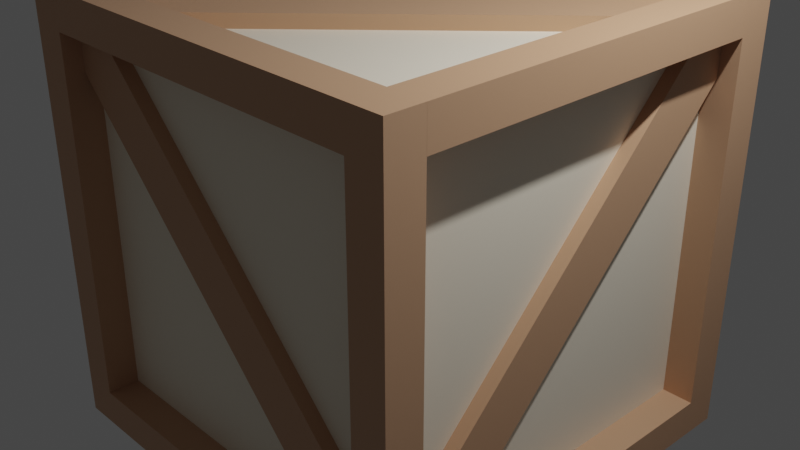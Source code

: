 # Source: crate.blend  (saved by Blender 3.4.6; exported with 4.5.12 LTS)
import bpy
from mathutils import Matrix  # noqa: F401  (used for matrix-valued properties, if any)

bpy.ops.wm.read_factory_settings(use_empty=True)
scene = bpy.context.scene
scene.name = 'Scene'

# ---- collections
col_collection = bpy.data.collections.new('Collection'); scene.collection.children.link(col_collection)

# ---- materials (node trees are filled in below, after node groups)
mat_light_brown = bpy.data.materials.new('light brown')
mat_light_brown.use_transparent_shadow = False
mat_white = bpy.data.materials.new('white')
mat_white.use_transparent_shadow = False

# ---- material node trees
mat_light_brown.use_nodes = True; mat_light_brown.node_tree.nodes.clear()
_N = mat_light_brown.node_tree.nodes; _L = mat_light_brown.node_tree.links
n0 = _N.new('ShaderNodeBsdfPrincipled'); n0.name = 'Principled BSDF'; n0.location = (10, 300)
n0.distribution = 'GGX'
n0.subsurface_method = 'RANDOM_WALK_SKIN'
n0.inputs[0].default_value = (0.5776, 0.3372, 0.2016, 1.0)
n0.inputs[3].default_value = 1.45
n0.inputs[27].default_value = (0.0, 0.0, 0.0, 1.0)
n0.inputs[28].default_value = 1.0
n1 = _N.new('ShaderNodeOutputMaterial'); n1.name = 'Material Output'; n1.location = (300, 300)
n2 = _N.new('ShaderNodeBump'); n2.name = 'Bump'; n2.location = (-234, -229)
n2.inputs[0].default_value = 0.1
n2.inputs[1].default_value = 1.0
n2.inputs[2].default_value = 1.0
n3 = _N.new('ShaderNodeHueSaturation'); n3.name = 'Hue Saturation Value'; n3.location = (-475, -323)
n4 = _N.new('ShaderNodeTexNoise'); n4.name = 'Noise Texture'; n4.location = (-693, -331)
n4.inputs[2].default_value = 888.0
_L.new(n0.outputs[0], n1.inputs[0])
_L.new(n2.outputs[0], n0.inputs[5])
_L.new(n3.outputs[0], n2.inputs[3])
_L.new(n4.outputs[0], n3.inputs[4])
n1.is_active_output = True
mat_white.use_nodes = True; mat_white.node_tree.nodes.clear()
_N = mat_white.node_tree.nodes; _L = mat_white.node_tree.links
n0 = _N.new('ShaderNodeBsdfPrincipled'); n0.name = 'Principled BSDF'; n0.location = (10, 300)
n0.distribution = 'GGX'
n0.subsurface_method = 'RANDOM_WALK_SKIN'
n0.inputs[0].default_value = (0.956, 0.8714, 0.7157, 1.0)
n0.inputs[3].default_value = 1.45
n0.inputs[27].default_value = (0.0, 0.0, 0.0, 1.0)
n0.inputs[28].default_value = 1.0
n1 = _N.new('ShaderNodeOutputMaterial'); n1.name = 'Material Output'; n1.location = (300, 300)
n2 = _N.new('ShaderNodeBump'); n2.name = 'Bump'; n2.location = (-234, -229)
n2.inputs[0].default_value = 0.1
n2.inputs[1].default_value = 1.0
n2.inputs[2].default_value = 1.0
n3 = _N.new('ShaderNodeHueSaturation'); n3.name = 'Hue Saturation Value'; n3.location = (-475, -323)
n4 = _N.new('ShaderNodeTexNoise'); n4.name = 'Noise Texture'; n4.location = (-693, -331)
n4.inputs[2].default_value = 888.0
_L.new(n0.outputs[0], n1.inputs[0])
_L.new(n2.outputs[0], n0.inputs[5])
_L.new(n3.outputs[0], n2.inputs[3])
_L.new(n4.outputs[0], n3.inputs[4])
n1.is_active_output = True

# ---- world
world_world = bpy.data.worlds.new('World'); scene.world = world_world
world_world.use_nodes = True; world_world.node_tree.nodes.clear()
_N = world_world.node_tree.nodes; _L = world_world.node_tree.links
n0 = _N.new('ShaderNodeOutputWorld'); n0.name = 'World Output'; n0.location = (300, 300)
n1 = _N.new('ShaderNodeBackground'); n1.name = 'Background'; n1.location = (10, 300)
n1.inputs[0].default_value = (0.05088, 0.05088, 0.05088, 1.0)
_L.new(n1.outputs[0], n0.inputs[0])
n0.is_active_output = True
world_world.color = (0.05088, 0.05088, 0.05088)
world_world.use_sun_shadow = False
world_world.sun_shadow_jitter_overblur = 0.0

# ---- cameras
cam_camera = bpy.data.cameras.new('Camera')
cam_camera.clip_end = 100.0
cam_camera.ortho_scale = 7.314

# ---- lights
light_light = bpy.data.lights.new('Light', 'POINT')
light_light.transmission_factor = 0.0
light_light.energy = 1000.0
light_light.shadow_soft_size = 0.1
light_light.shadow_maximum_resolution = 0.006
light_light.use_absolute_resolution = True

# ---- meshes
me_cube_001 = bpy.data.meshes.new('Cube.001')
me_cube_001.from_pydata([(0.0, -1.0, -1.0), (0.8487, -1.0, -1.0), (1.0, -1.0, 0.0), (0.0, -1.0, 0.0), (0.854, 0.0, -1.0), (0.0, 0.0, -1.0), (1.0, 0.0, 0.0)], [], [(5, 4, 1, 0), (2, 1, 4, 6), (1, 2, 3, 0)])
_uv = me_cube_001.uv_layers.new(name='UVMap')
_uv.uv.foreach_set('vector', [0.25, 0.625, 0.3567, 0.625, 0.3561, 0.75, 0.25, 0.75, 0.5, 0.75, 0.375, 0.7689, 0.3567, 0.625, 0.0, 0.0, 0.375, 0.7689, 0.5, 0.75, 0.5, 0.875, 0.375, 0.875])
me_cube_001.materials.append(mat_light_brown)
me_cube_001.update()
me_cube_003 = bpy.data.meshes.new('Cube.003')
me_cube_003.from_pydata([(-1.0, -1.0, -1.0), (-1.0, -1.0, 1.0), (-1.0, 1.0, -1.0), (-1.0, 1.0, 1.0), (1.0, -1.0, -1.0), (1.0, -1.0, 1.0), (1.0, 1.0, -1.0), (1.0, 1.0, 1.0)], [], [(0, 1, 3, 2), (2, 3, 7, 6), (6, 7, 5, 4), (4, 5, 1, 0), (2, 6, 4, 0), (7, 3, 1, 5)])
_uv = me_cube_003.uv_layers.new(name='UVMap')
_uv.uv.foreach_set('vector', [0.375, 0.0, 0.625, 0.0, 0.625, 0.25, 0.375, 0.25, 0.375, 0.25, 0.625, 0.25, 0.625, 0.5, 0.375, 0.5, 0.375, 0.5, 0.625, 0.5, 0.625, 0.75, 0.375, 0.75, 0.375, 0.75, 0.625, 0.75, 0.625, 1.0, 0.375, 1.0, 0.125, 0.5, 0.375, 0.5, 0.375, 0.75, 0.125, 0.75, 0.625, 0.5, 0.875, 0.5, 0.875, 0.75, 0.625, 0.75])
me_cube_003.materials.append(mat_white)
me_cube_003.materials.append(mat_light_brown)
me_cube_003.update()
me_cube_004 = bpy.data.meshes.new('Cube.004')
me_cube_004.from_pydata([(-1.0, -1.0, -1.0), (-1.0, -1.0, 1.0), (-1.0, 1.0, -1.0), (-1.0, 1.0, 1.0), (1.0, -1.0, -1.0), (1.0, -1.0, 1.0), (1.0, 1.0, -1.0), (1.0, 1.0, 1.0)], [], [(0, 1, 3, 2), (2, 3, 7, 6), (6, 7, 5, 4), (4, 5, 1, 0), (2, 6, 4, 0), (7, 3, 1, 5)])
_uv = me_cube_004.uv_layers.new(name='UVMap')
_uv.uv.foreach_set('vector', [0.375, 0.0, 0.625, 0.0, 0.625, 0.25, 0.375, 0.25, 0.375, 0.25, 0.625, 0.25, 0.625, 0.5, 0.375, 0.5, 0.375, 0.5, 0.625, 0.5, 0.625, 0.75, 0.375, 0.75, 0.375, 0.75, 0.625, 0.75, 0.625, 1.0, 0.375, 1.0, 0.125, 0.5, 0.375, 0.5, 0.375, 0.75, 0.125, 0.75, 0.625, 0.5, 0.875, 0.5, 0.875, 0.75, 0.625, 0.75])
me_cube_004.materials.append(mat_light_brown)
me_cube_004.update()
me_cube_005 = bpy.data.meshes.new('Cube.005')
me_cube_005.from_pydata([(-1.0, -1.0, -1.0), (-1.0, -1.0, 1.0), (-1.0, 1.0, -1.0), (-1.0, 1.0, 1.0), (1.0, -1.0, -1.0), (1.0, -1.0, 1.0), (1.0, 1.0, -1.0), (1.0, 1.0, 1.0)], [], [(0, 1, 3, 2), (2, 3, 7, 6), (6, 7, 5, 4), (4, 5, 1, 0), (2, 6, 4, 0), (7, 3, 1, 5)])
_uv = me_cube_005.uv_layers.new(name='UVMap')
_uv.uv.foreach_set('vector', [0.375, 0.0, 0.625, 0.0, 0.625, 0.25, 0.375, 0.25, 0.375, 0.25, 0.625, 0.25, 0.625, 0.5, 0.375, 0.5, 0.375, 0.5, 0.625, 0.5, 0.625, 0.75, 0.375, 0.75, 0.375, 0.75, 0.625, 0.75, 0.625, 1.0, 0.375, 1.0, 0.125, 0.5, 0.375, 0.5, 0.375, 0.75, 0.125, 0.75, 0.625, 0.5, 0.875, 0.5, 0.875, 0.75, 0.625, 0.75])
me_cube_005.materials.append(mat_light_brown)
me_cube_005.update()
me_cube_006 = bpy.data.meshes.new('Cube.006')
me_cube_006.from_pydata([(-1.0, -1.0, -1.0), (-1.0, -1.0, 1.0), (-1.0, 1.0, -1.0), (-1.0, 1.0, 1.0), (1.0, -1.0, -1.0), (1.0, -1.0, 1.0), (1.0, 1.0, -1.0), (1.0, 1.0, 1.0)], [], [(0, 1, 3, 2), (2, 3, 7, 6), (6, 7, 5, 4), (4, 5, 1, 0), (2, 6, 4, 0), (7, 3, 1, 5)])
_uv = me_cube_006.uv_layers.new(name='UVMap')
_uv.uv.foreach_set('vector', [0.375, 0.0, 0.625, 0.0, 0.625, 0.25, 0.375, 0.25, 0.375, 0.25, 0.625, 0.25, 0.625, 0.5, 0.375, 0.5, 0.375, 0.5, 0.625, 0.5, 0.625, 0.75, 0.375, 0.75, 0.375, 0.75, 0.625, 0.75, 0.625, 1.0, 0.375, 1.0, 0.125, 0.5, 0.375, 0.5, 0.375, 0.75, 0.125, 0.75, 0.625, 0.5, 0.875, 0.5, 0.875, 0.75, 0.625, 0.75])
me_cube_006.materials.append(mat_light_brown)
me_cube_006.update()
me_cube_007 = bpy.data.meshes.new('Cube.007')
me_cube_007.from_pydata([(-1.0, -1.0, -1.0), (-1.0, -1.0, 1.0), (-1.0, 1.0, -1.0), (-1.0, 1.0, 1.0), (1.0, -1.0, -1.0), (1.0, -1.0, 1.0), (1.0, 1.0, -1.0), (1.0, 1.0, 1.0)], [], [(0, 1, 3, 2), (2, 3, 7, 6), (6, 7, 5, 4), (4, 5, 1, 0), (2, 6, 4, 0), (7, 3, 1, 5)])
_uv = me_cube_007.uv_layers.new(name='UVMap')
_uv.uv.foreach_set('vector', [0.375, 0.0, 0.625, 0.0, 0.625, 0.25, 0.375, 0.25, 0.375, 0.25, 0.625, 0.25, 0.625, 0.5, 0.375, 0.5, 0.375, 0.5, 0.625, 0.5, 0.625, 0.75, 0.375, 0.75, 0.375, 0.75, 0.625, 0.75, 0.625, 1.0, 0.375, 1.0, 0.125, 0.5, 0.375, 0.5, 0.375, 0.75, 0.125, 0.75, 0.625, 0.5, 0.875, 0.5, 0.875, 0.75, 0.625, 0.75])
me_cube_007.materials.append(mat_light_brown)
me_cube_007.update()
me_cube_008 = bpy.data.meshes.new('Cube.008')
me_cube_008.from_pydata([(-1.0, -1.0, -1.0), (-1.0, -1.0, 1.0), (-1.0, 1.0, -1.0), (-1.0, 1.0, 1.0), (1.0, -1.0, -1.0), (1.0, -1.0, 1.0), (1.0, 1.0, -1.0), (1.0, 1.0, 1.0)], [], [(0, 1, 3, 2), (2, 3, 7, 6), (6, 7, 5, 4), (4, 5, 1, 0), (2, 6, 4, 0), (7, 3, 1, 5)])
_uv = me_cube_008.uv_layers.new(name='UVMap')
_uv.uv.foreach_set('vector', [0.375, 0.0, 0.625, 0.0, 0.625, 0.25, 0.375, 0.25, 0.375, 0.25, 0.625, 0.25, 0.625, 0.5, 0.375, 0.5, 0.375, 0.5, 0.625, 0.5, 0.625, 0.75, 0.375, 0.75, 0.375, 0.75, 0.625, 0.75, 0.625, 1.0, 0.375, 1.0, 0.125, 0.5, 0.375, 0.5, 0.375, 0.75, 0.125, 0.75, 0.625, 0.5, 0.875, 0.5, 0.875, 0.75, 0.625, 0.75])
me_cube_008.materials.append(mat_light_brown)
me_cube_008.update()
me_cube_009 = bpy.data.meshes.new('Cube.009')
me_cube_009.from_pydata([(-1.0, -1.0, -1.0), (-1.0, -1.0, 1.0), (-1.0, 1.0, -1.0), (-1.0, 1.0, 1.0), (1.0, -1.0, -1.0), (1.0, -1.0, 1.0), (1.0, 1.0, -1.0), (1.0, 1.0, 1.0)], [], [(0, 1, 3, 2), (2, 3, 7, 6), (6, 7, 5, 4), (4, 5, 1, 0), (2, 6, 4, 0), (7, 3, 1, 5)])
_uv = me_cube_009.uv_layers.new(name='UVMap')
_uv.uv.foreach_set('vector', [0.375, 0.0, 0.625, 0.0, 0.625, 0.25, 0.375, 0.25, 0.375, 0.25, 0.625, 0.25, 0.625, 0.5, 0.375, 0.5, 0.375, 0.5, 0.625, 0.5, 0.625, 0.75, 0.375, 0.75, 0.375, 0.75, 0.625, 0.75, 0.625, 1.0, 0.375, 1.0, 0.125, 0.5, 0.375, 0.5, 0.375, 0.75, 0.125, 0.75, 0.625, 0.5, 0.875, 0.5, 0.875, 0.75, 0.625, 0.75])
me_cube_009.materials.append(mat_light_brown)
me_cube_009.update()
me_cube_010 = bpy.data.meshes.new('Cube.010')
me_cube_010.from_pydata([(-1.0, -1.0, -1.0), (-1.0, -1.0, 1.0), (-1.0, 1.0, -1.0), (-1.0, 1.0, 1.0), (1.0, -1.0, -1.0), (1.0, -1.0, 1.0), (1.0, 1.0, -1.0), (1.0, 1.0, 1.0)], [], [(0, 1, 3, 2), (2, 3, 7, 6), (6, 7, 5, 4), (4, 5, 1, 0), (2, 6, 4, 0), (7, 3, 1, 5)])
_uv = me_cube_010.uv_layers.new(name='UVMap')
_uv.uv.foreach_set('vector', [0.375, 0.0, 0.625, 0.0, 0.625, 0.25, 0.375, 0.25, 0.375, 0.25, 0.625, 0.25, 0.625, 0.5, 0.375, 0.5, 0.375, 0.5, 0.625, 0.5, 0.625, 0.75, 0.375, 0.75, 0.375, 0.75, 0.625, 0.75, 0.625, 1.0, 0.375, 1.0, 0.125, 0.5, 0.375, 0.5, 0.375, 0.75, 0.125, 0.75, 0.625, 0.5, 0.875, 0.5, 0.875, 0.75, 0.625, 0.75])
me_cube_010.materials.append(mat_light_brown)
me_cube_010.update()
me_cube_011 = bpy.data.meshes.new('Cube.011')
me_cube_011.from_pydata([(-1.0, -1.0, -1.0), (-1.0, -1.0, 1.0), (-1.0, 1.0, -1.0), (-1.0, 1.0, 1.0), (1.0, -1.0, -1.0), (1.0, -1.0, 1.0), (1.0, 1.0, -1.0), (1.0, 1.0, 1.0)], [], [(0, 1, 3, 2), (2, 3, 7, 6), (6, 7, 5, 4), (4, 5, 1, 0), (2, 6, 4, 0), (7, 3, 1, 5)])
_uv = me_cube_011.uv_layers.new(name='UVMap')
_uv.uv.foreach_set('vector', [0.375, 0.0, 0.625, 0.0, 0.625, 0.25, 0.375, 0.25, 0.375, 0.25, 0.625, 0.25, 0.625, 0.5, 0.375, 0.5, 0.375, 0.5, 0.625, 0.5, 0.625, 0.75, 0.375, 0.75, 0.375, 0.75, 0.625, 0.75, 0.625, 1.0, 0.375, 1.0, 0.125, 0.5, 0.375, 0.5, 0.375, 0.75, 0.125, 0.75, 0.625, 0.5, 0.875, 0.5, 0.875, 0.75, 0.625, 0.75])
me_cube_011.materials.append(mat_light_brown)
me_cube_011.update()
me_cube_012 = bpy.data.meshes.new('Cube.012')
me_cube_012.from_pydata([(-1.0, -1.0, -1.0), (-1.0, -1.0, 1.0), (-1.0, 1.0, -1.0), (-1.0, 1.0, 1.0), (1.0, -1.0, -1.0), (1.0, -1.0, 1.0), (1.0, 1.0, -1.0), (1.0, 1.0, 1.0)], [], [(0, 1, 3, 2), (2, 3, 7, 6), (6, 7, 5, 4), (4, 5, 1, 0), (2, 6, 4, 0), (7, 3, 1, 5)])
_uv = me_cube_012.uv_layers.new(name='UVMap')
_uv.uv.foreach_set('vector', [0.375, 0.0, 0.625, 0.0, 0.625, 0.25, 0.375, 0.25, 0.375, 0.25, 0.625, 0.25, 0.625, 0.5, 0.375, 0.5, 0.375, 0.5, 0.625, 0.5, 0.625, 0.75, 0.375, 0.75, 0.375, 0.75, 0.625, 0.75, 0.625, 1.0, 0.375, 1.0, 0.125, 0.5, 0.375, 0.5, 0.375, 0.75, 0.125, 0.75, 0.625, 0.5, 0.875, 0.5, 0.875, 0.75, 0.625, 0.75])
me_cube_012.materials.append(mat_light_brown)
me_cube_012.update()
me_cube_013 = bpy.data.meshes.new('Cube.013')
me_cube_013.from_pydata([(-1.0, -1.0, -1.0), (-1.0, -1.0, 1.0), (-1.0, 1.0, -1.0), (-1.0, 1.0, 1.0), (1.0, -1.0, -1.0), (1.0, -1.0, 1.0), (1.0, 1.0, -1.0), (1.0, 1.0, 1.0)], [], [(0, 1, 3, 2), (2, 3, 7, 6), (6, 7, 5, 4), (4, 5, 1, 0), (2, 6, 4, 0), (7, 3, 1, 5)])
_uv = me_cube_013.uv_layers.new(name='UVMap')
_uv.uv.foreach_set('vector', [0.375, 0.0, 0.625, 0.0, 0.625, 0.25, 0.375, 0.25, 0.375, 0.25, 0.625, 0.25, 0.625, 0.5, 0.375, 0.5, 0.375, 0.5, 0.625, 0.5, 0.625, 0.75, 0.375, 0.75, 0.375, 0.75, 0.625, 0.75, 0.625, 1.0, 0.375, 1.0, 0.125, 0.5, 0.375, 0.5, 0.375, 0.75, 0.125, 0.75, 0.625, 0.5, 0.875, 0.5, 0.875, 0.75, 0.625, 0.75])
me_cube_013.materials.append(mat_light_brown)
me_cube_013.update()
me_cube_014 = bpy.data.meshes.new('Cube.014')
me_cube_014.from_pydata([(-1.0, -1.0, -1.0), (-1.0, -1.0, 1.0), (-1.0, 1.0, -1.0), (-1.0, 1.0, 1.0), (1.0, -1.0, -1.0), (1.0, -1.0, 1.0), (1.0, 1.0, -1.0), (1.0, 1.0, 1.0)], [], [(0, 1, 3, 2), (2, 3, 7, 6), (6, 7, 5, 4), (4, 5, 1, 0), (2, 6, 4, 0), (7, 3, 1, 5)])
_uv = me_cube_014.uv_layers.new(name='UVMap')
_uv.uv.foreach_set('vector', [0.375, 0.0, 0.625, 0.0, 0.625, 0.25, 0.375, 0.25, 0.375, 0.25, 0.625, 0.25, 0.625, 0.5, 0.375, 0.5, 0.375, 0.5, 0.625, 0.5, 0.625, 0.75, 0.375, 0.75, 0.375, 0.75, 0.625, 0.75, 0.625, 1.0, 0.375, 1.0, 0.125, 0.5, 0.375, 0.5, 0.375, 0.75, 0.125, 0.75, 0.625, 0.5, 0.875, 0.5, 0.875, 0.75, 0.625, 0.75])
me_cube_014.materials.append(mat_light_brown)
me_cube_014.update()
me_cube_015 = bpy.data.meshes.new('Cube.015')
me_cube_015.from_pydata([(-1.0, -1.0, -1.0), (-1.0, -1.0, 1.0), (-1.0, 1.0, -1.0), (-1.0, 1.0, 1.0), (1.0, -1.0, -1.0), (1.0, -1.0, 1.0), (1.0, 1.0, -1.0), (1.0, 1.0, 1.0)], [], [(0, 1, 3, 2), (2, 3, 7, 6), (6, 7, 5, 4), (4, 5, 1, 0), (2, 6, 4, 0), (7, 3, 1, 5)])
_uv = me_cube_015.uv_layers.new(name='UVMap')
_uv.uv.foreach_set('vector', [0.375, 0.0, 0.625, 0.0, 0.625, 0.25, 0.375, 0.25, 0.375, 0.25, 0.625, 0.25, 0.625, 0.5, 0.375, 0.5, 0.375, 0.5, 0.625, 0.5, 0.625, 0.75, 0.375, 0.75, 0.375, 0.75, 0.625, 0.75, 0.625, 1.0, 0.375, 1.0, 0.125, 0.5, 0.375, 0.5, 0.375, 0.75, 0.125, 0.75, 0.625, 0.5, 0.875, 0.5, 0.875, 0.75, 0.625, 0.75])
me_cube_015.materials.append(mat_light_brown)
me_cube_015.update()
me_cube_016 = bpy.data.meshes.new('Cube.016')
me_cube_016.from_pydata([(0.0, -1.0, -1.0), (0.8487, -1.0, -1.0), (1.0, -1.0, 0.0), (0.0, -1.0, 0.0), (0.854, 0.0, -1.0), (0.0, 0.0, -1.0), (1.0, 0.0, 0.0)], [], [(5, 4, 1, 0), (2, 1, 4, 6), (1, 2, 3, 0)])
_uv = me_cube_016.uv_layers.new(name='UVMap')
_uv.uv.foreach_set('vector', [0.25, 0.625, 0.3567, 0.625, 0.3561, 0.75, 0.25, 0.75, 0.5, 0.75, 0.375, 0.7689, 0.3567, 0.625, 0.0, 0.0, 0.375, 0.7689, 0.5, 0.75, 0.5, 0.875, 0.375, 0.875])
me_cube_016.materials.append(mat_light_brown)
me_cube_016.update()
me_cube_017 = bpy.data.meshes.new('Cube.017')
me_cube_017.from_pydata([(0.0, -1.0, -1.0), (0.8487, -1.0, -1.0), (1.0, -1.0, 0.0), (0.0, -1.0, 0.0), (0.854, 0.0, -1.0), (0.0, 0.0, -1.0), (1.0, 0.0, 0.0)], [], [(5, 4, 1, 0), (2, 1, 4, 6), (1, 2, 3, 0)])
_uv = me_cube_017.uv_layers.new(name='UVMap')
_uv.uv.foreach_set('vector', [0.25, 0.625, 0.3567, 0.625, 0.3561, 0.75, 0.25, 0.75, 0.5, 0.75, 0.375, 0.7689, 0.3567, 0.625, 0.0, 0.0, 0.375, 0.7689, 0.5, 0.75, 0.5, 0.875, 0.375, 0.875])
me_cube_017.materials.append(mat_light_brown)
me_cube_017.update()
me_cube_018 = bpy.data.meshes.new('Cube.018')
me_cube_018.from_pydata([(0.0, -1.0, -1.0), (0.8487, -1.0, -1.0), (1.0, -1.0, 0.0), (0.0, -1.0, 0.0), (0.854, 0.0, -1.0), (0.0, 0.0, -1.0), (1.0, 0.0, 0.0)], [], [(5, 4, 1, 0), (2, 1, 4, 6), (1, 2, 3, 0)])
_uv = me_cube_018.uv_layers.new(name='UVMap')
_uv.uv.foreach_set('vector', [0.25, 0.625, 0.3567, 0.625, 0.3561, 0.75, 0.25, 0.75, 0.5, 0.75, 0.375, 0.7689, 0.3567, 0.625, 0.0, 0.0, 0.375, 0.7689, 0.5, 0.75, 0.5, 0.875, 0.375, 0.875])
me_cube_018.materials.append(mat_light_brown)
me_cube_018.update()
me_cube_019 = bpy.data.meshes.new('Cube.019')
me_cube_019.from_pydata([(0.0, -1.0, -1.0), (0.8487, -1.0, -1.0), (1.0, -1.0, 0.0), (0.0, -1.0, 0.0), (0.854, 0.0, -1.0), (0.0, 0.0, -1.0), (1.0, 0.0, 0.0)], [], [(5, 4, 1, 0), (2, 1, 4, 6), (1, 2, 3, 0)])
_uv = me_cube_019.uv_layers.new(name='UVMap')
_uv.uv.foreach_set('vector', [0.25, 0.625, 0.3567, 0.625, 0.3561, 0.75, 0.25, 0.75, 0.5, 0.75, 0.375, 0.7689, 0.3567, 0.625, 0.0, 0.0, 0.375, 0.7689, 0.5, 0.75, 0.5, 0.875, 0.375, 0.875])
me_cube_019.materials.append(mat_light_brown)
me_cube_019.update()
me_cube_020 = bpy.data.meshes.new('Cube.020')
me_cube_020.from_pydata([(0.0, -1.0, -1.0), (0.8487, -1.0, -1.0), (1.0, -1.0, 0.0), (0.0, -1.0, 0.0), (0.854, 0.0, -1.0), (0.0, 0.0, -1.0), (1.0, 0.0, 0.0)], [], [(5, 4, 1, 0), (2, 1, 4, 6), (1, 2, 3, 0)])
_uv = me_cube_020.uv_layers.new(name='UVMap')
_uv.uv.foreach_set('vector', [0.25, 0.625, 0.3567, 0.625, 0.3561, 0.75, 0.25, 0.75, 0.5, 0.75, 0.375, 0.7689, 0.3567, 0.625, 0.0, 0.0, 0.375, 0.7689, 0.5, 0.75, 0.5, 0.875, 0.375, 0.875])
me_cube_020.materials.append(mat_light_brown)
me_cube_020.update()

# ---- objects
ob_light = bpy.data.objects.new('Light', light_light)
ob_camera = bpy.data.objects.new('Camera', cam_camera)
ob_cube = bpy.data.objects.new('Cube', me_cube_001)
ob_cube_002 = bpy.data.objects.new('Cube.002', me_cube_003)
ob_cube_003 = bpy.data.objects.new('Cube.003', me_cube_004)
ob_cube_004 = bpy.data.objects.new('Cube.004', me_cube_005)
ob_cube_005 = bpy.data.objects.new('Cube.005', me_cube_006)
ob_cube_006 = bpy.data.objects.new('Cube.006', me_cube_007)
ob_cube_007 = bpy.data.objects.new('Cube.007', me_cube_008)
ob_cube_008 = bpy.data.objects.new('Cube.008', me_cube_009)
ob_cube_009 = bpy.data.objects.new('Cube.009', me_cube_010)
ob_cube_010 = bpy.data.objects.new('Cube.010', me_cube_011)
ob_cube_011 = bpy.data.objects.new('Cube.011', me_cube_012)
ob_cube_012 = bpy.data.objects.new('Cube.012', me_cube_013)
ob_cube_013 = bpy.data.objects.new('Cube.013', me_cube_014)
ob_cube_014 = bpy.data.objects.new('Cube.014', me_cube_015)
ob_cube_001 = bpy.data.objects.new('Cube.001', me_cube_016)
ob_cube_015 = bpy.data.objects.new('Cube.015', me_cube_017)
ob_cube_016 = bpy.data.objects.new('Cube.016', me_cube_018)
ob_cube_017 = bpy.data.objects.new('Cube.017', me_cube_019)
ob_cube_018 = bpy.data.objects.new('Cube.018', me_cube_020)

# ---- transforms, parenting, visibility, modifiers, constraints
ob_light.location = (4.076, 1.005, 5.904)
ob_light.rotation_euler = (0.6503, 0.05522, 1.866)
ob_light.lock_rotations_4d = False
ob_light.empty_display_type = 'ARROWS'
ob_light.color = (0.0, 0.0, 0.0, 0.0)
ob_light.lineart.crease_threshold = 0.0
ob_camera.location = (7.359, -6.926, 4.958)
ob_camera.rotation_euler = (1.109, 0.0, 0.8149)
ob_camera.lock_rotations_4d = False
ob_camera.empty_display_type = 'ARROWS'
ob_camera.color = (0.0, 0.0, 0.0, 0.0)
ob_camera.display_type = 'WIRE'
ob_camera.lineart.crease_threshold = 0.0
ob_cube.location = (-2.1, 0.0, 0.0)
ob_cube.rotation_euler = (0.0, 0.7854, 1.571)
ob_cube.scale = (3.2, 0.1, 0.3)
_m = ob_cube.modifiers.new('Mirror', 'MIRROR')
_m.use_axis = (True, True, True)
ob_cube_002.location = (0.0, 0.0, 0.0)
ob_cube_002.scale = (2.05, 2.05, 2.05)
ob_cube_003.location = (0.0, -2.2, 2.2)
ob_cube_003.scale = (2.4, 0.2, 0.2)
ob_cube_004.location = (0.0, -2.2, -2.2)
ob_cube_004.scale = (2.0, 0.2, 0.2)
ob_cube_005.location = (0.0, 2.2, -2.2)
ob_cube_005.scale = (2.0, 0.2, 0.2)
ob_cube_006.location = (0.0, 2.2, 2.2)
ob_cube_006.scale = (2.4, 0.2, 0.2)
ob_cube_007.location = (2.2, 0.0, 2.2)
ob_cube_007.rotation_euler = (0.0, 0.0, 1.571)
ob_cube_007.scale = (2.0, 0.2, 0.2)
ob_cube_008.location = (-2.2, 0.0, 2.2)
ob_cube_008.rotation_euler = (0.0, 0.0, 1.571)
ob_cube_008.scale = (2.0, 0.2, 0.2)
ob_cube_009.location = (-2.2, 0.0, -2.2)
ob_cube_009.rotation_euler = (0.0, 0.0, 1.571)
ob_cube_009.scale = (2.4, 0.2, 0.2)
ob_cube_010.location = (2.2, 0.0, -2.2)
ob_cube_010.rotation_euler = (0.0, 0.0, 1.571)
ob_cube_010.scale = (2.4, 0.2, 0.2)
ob_cube_011.location = (2.2, -2.2, 0.0)
ob_cube_011.rotation_euler = (0.0, 1.571, 1.571)
ob_cube_011.scale = (2.0, 0.2, 0.2)
ob_cube_012.location = (2.2, 2.2, 0.0)
ob_cube_012.rotation_euler = (0.0, 1.571, 1.571)
ob_cube_012.scale = (2.0, 0.2, 0.2)
ob_cube_013.location = (-2.2, 2.2, 0.0)
ob_cube_013.rotation_euler = (0.0, 1.571, 1.571)
ob_cube_013.scale = (2.0, 0.2, 0.2)
ob_cube_014.location = (-2.2, -2.2, 0.0)
ob_cube_014.rotation_euler = (0.0, 1.571, 1.571)
ob_cube_014.scale = (2.0, 0.2, 0.2)
ob_cube_001.location = (2.1, 0.0, 0.0)
ob_cube_001.rotation_euler = (0.0, -0.7854, 1.571)
ob_cube_001.scale = (3.2, 0.1, 0.3)
_m = ob_cube_001.modifiers.new('Mirror', 'MIRROR')
_m.use_axis = (True, True, True)
ob_cube_015.location = (0.0, 0.0, 2.1)
ob_cube_015.rotation_euler = (1.571, 0.0, 0.7854)
ob_cube_015.scale = (3.2, 0.1, 0.3)
_m = ob_cube_015.modifiers.new('Mirror', 'MIRROR')
_m.use_axis = (True, True, True)
ob_cube_016.location = (0.0, 2.1, 0.0)
ob_cube_016.rotation_euler = (0.0, -0.7854, 0.0)
ob_cube_016.scale = (3.2, 0.1, 0.3)
_m = ob_cube_016.modifiers.new('Mirror', 'MIRROR')
_m.use_axis = (True, True, True)
ob_cube_017.location = (0.0, 0.0, -2.1)
ob_cube_017.rotation_euler = (1.571, 0.0, -0.7854)
ob_cube_017.scale = (3.2, 0.1, 0.3)
_m = ob_cube_017.modifiers.new('Mirror', 'MIRROR')
_m.use_axis = (True, True, True)
ob_cube_018.location = (0.0, -2.1, 0.0)
ob_cube_018.rotation_euler = (0.0, 0.7854, 0.0)
ob_cube_018.scale = (3.2, 0.1, 0.3)
_m = ob_cube_018.modifiers.new('Mirror', 'MIRROR')
_m.use_axis = (True, True, True)

# ---- collection membership
col_collection.objects.link(ob_light)
col_collection.objects.link(ob_camera)
col_collection.objects.link(ob_cube)
col_collection.objects.link(ob_cube_002)
col_collection.objects.link(ob_cube_003)
col_collection.objects.link(ob_cube_004)
col_collection.objects.link(ob_cube_005)
col_collection.objects.link(ob_cube_006)
col_collection.objects.link(ob_cube_007)
col_collection.objects.link(ob_cube_008)
col_collection.objects.link(ob_cube_009)
col_collection.objects.link(ob_cube_010)
col_collection.objects.link(ob_cube_011)
col_collection.objects.link(ob_cube_012)
col_collection.objects.link(ob_cube_013)
col_collection.objects.link(ob_cube_014)
col_collection.objects.link(ob_cube_001)
col_collection.objects.link(ob_cube_015)
col_collection.objects.link(ob_cube_016)
col_collection.objects.link(ob_cube_017)
col_collection.objects.link(ob_cube_018)

# ---- scene / render settings (as saved in the file)
scene.camera = ob_camera
scene.frame_start = 1; scene.frame_end = 250; scene.frame_set(1)
scene.render.engine = 'BLENDER_EEVEE_NEXT'
scene.cycles.sampling_pattern = 'TABULATED_SOBOL'
scene.cycles.use_light_tree = False
scene.view_settings.view_transform = 'Filmic'
bpy.context.view_layer.update()
